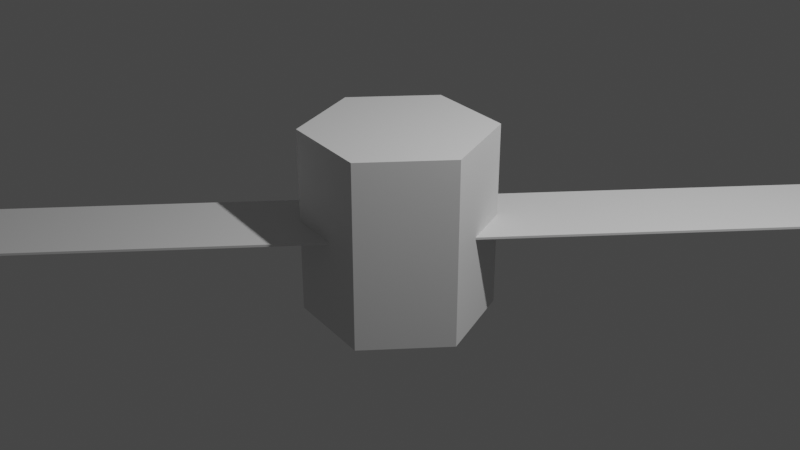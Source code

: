 # Source: 32_.blend  (saved by Blender 3.6.11; exported with 4.5.12 LTS)
import bpy
from mathutils import Matrix  # noqa: F401  (used for matrix-valued properties, if any)

bpy.ops.wm.read_factory_settings(use_empty=True)
scene = bpy.context.scene
scene.name = 'Scene'

# ---- collections
col_collection = bpy.data.collections.new('Collection'); scene.collection.children.link(col_collection)

# ---- world
world_world = bpy.data.worlds.new('World'); scene.world = world_world
world_world.use_nodes = True; world_world.node_tree.nodes.clear()
_N = world_world.node_tree.nodes; _L = world_world.node_tree.links
n0 = _N.new('ShaderNodeOutputWorld'); n0.name = 'World Output'; n0.location = (300, 300)
n1 = _N.new('ShaderNodeBackground'); n1.name = 'Background'; n1.location = (10, 300)
n1.inputs[0].default_value = (0.05088, 0.05088, 0.05088, 1.0)
_L.new(n1.outputs[0], n0.inputs[0])
n0.is_active_output = True
world_world.color = (0.05088, 0.05088, 0.05088)
world_world.use_sun_shadow = False
world_world.sun_shadow_jitter_overblur = 0.0

# ---- cameras
cam_camera = bpy.data.cameras.new('Camera')
cam_camera.clip_end = 100.0
cam_camera.ortho_scale = 7.314

# ---- lights
light_light = bpy.data.lights.new('Light', 'POINT')
light_light.transmission_factor = 0.0
light_light.energy = 1000.0
light_light.shadow_soft_size = 0.1
light_light.shadow_maximum_resolution = 0.006
light_light.use_absolute_resolution = True

# ---- meshes
me_x = bpy.data.meshes.new('柱体')
me_x.from_pydata([(0.0, 1.0, -1.0), (0.0, 1.0, 1.0), (0.866, 0.5, -1.0), (0.866, 0.5, 1.0), (0.866, -0.5, -1.0), (0.866, -0.5, 1.0), (0.0, -1.0, -1.0), (0.0, -1.0, 1.0), (-0.866, -0.5, -1.0), (-0.866, -0.5, 1.0), (-0.866, 0.5, -1.0), (-0.866, 0.5, 1.0)], [], [(0, 1, 3, 2), (2, 3, 5, 4), (4, 5, 7, 6), (6, 7, 9, 8), (3, 1, 11, 9, 7, 5), (8, 9, 11, 10), (10, 11, 1, 0), (0, 2, 4, 6, 8, 10)])
_uv = me_x.uv_layers.new(name='UV 贴图')
_uv.uv.foreach_set('vector', [1.0, 0.5, 1.0, 1.0, 0.8333, 1.0, 0.8333, 0.5, 0.8333, 0.5, 0.8333, 1.0, 0.6667, 1.0, 0.6667, 0.5, 0.6667, 0.5, 0.6667, 1.0, 0.5, 1.0, 0.5, 0.5, 0.5, 0.5, 0.5, 1.0, 0.3333, 1.0, 0.3333, 0.5, 0.4578, 0.37, 0.25, 0.49, 0.04215, 0.37, 0.04215, 0.13, 0.25, 0.01, 0.4578, 0.13, 0.3333, 0.5, 0.3333, 1.0, 0.1667, 1.0, 0.1667, 0.5, 0.1667, 0.5, 0.1667, 1.0, -8.941e-08, 1.0, -8.941e-08, 0.5, 0.75, 0.49, 0.9578, 0.37, 0.9578, 0.13, 0.75, 0.01, 0.5422, 0.13, 0.5422, 0.37])
me_x.update()
me_x_1 = bpy.data.meshes.new('立方体')
me_x_1.from_pydata([(-1.0, -1.0, -1.0), (-1.0, -1.0, 1.0), (-1.0, 1.0, -1.0), (-1.0, 1.0, 1.0), (1.0, -1.0, -1.0), (1.0, -1.0, 1.0), (1.0, 1.0, -1.0), (1.0, 1.0, 1.0)], [], [(0, 1, 3, 2), (2, 3, 7, 6), (6, 7, 5, 4), (4, 5, 1, 0), (2, 6, 4, 0), (7, 3, 1, 5)])
_uv = me_x_1.uv_layers.new(name='UV 贴图')
_uv.uv.foreach_set('vector', [0.375, 0.0, 0.625, 0.0, 0.625, 0.25, 0.375, 0.25, 0.375, 0.25, 0.625, 0.25, 0.625, 0.5, 0.375, 0.5, 0.375, 0.5, 0.625, 0.5, 0.625, 0.75, 0.375, 0.75, 0.375, 0.75, 0.625, 0.75, 0.625, 1.0, 0.375, 1.0, 0.125, 0.5, 0.375, 0.5, 0.375, 0.75, 0.125, 0.75, 0.625, 0.5, 0.875, 0.5, 0.875, 0.75, 0.625, 0.75])
me_x_1.update()

# ---- objects
ob_light = bpy.data.objects.new('Light', light_light)
ob_camera = bpy.data.objects.new('Camera', cam_camera)
ob_x = bpy.data.objects.new('柱体', me_x)
ob_x_1 = bpy.data.objects.new('立方体', me_x_1)

# ---- transforms, parenting, visibility, modifiers, constraints
ob_light.location = (4.076, 1.005, 5.904)
ob_light.rotation_euler = (0.6503, 0.05522, 1.866)
ob_light.lock_rotations_4d = False
ob_light.empty_display_type = 'ARROWS'
ob_light.color = (0.0, 0.0, 0.0, 0.0)
ob_light.lineart.crease_threshold = 0.0
ob_camera.location = (7.359, -6.926, 4.958)
ob_camera.rotation_euler = (1.109, 0.0, 0.8149)
ob_camera.lock_rotations_4d = False
ob_camera.empty_display_type = 'ARROWS'
ob_camera.color = (0.0, 0.0, 0.0, 0.0)
ob_camera.display_type = 'WIRE'
ob_camera.lineart.crease_threshold = 0.0
ob_x.location = (0.0, 0.0, 0.0)
ob_x.rotation_euler = (0.0, 0.0, 2.459)
ob_x_1.parent = ob_x
ob_x_1.location = (0.0, 0.0, 0.0)
ob_x_1.scale = (0.4977, 5.879, -0.01226)

# ---- collection membership
col_collection.objects.link(ob_light)
col_collection.objects.link(ob_camera)
col_collection.objects.link(ob_x)
col_collection.objects.link(ob_x_1)

# ---- scene / render settings (as saved in the file)
scene.camera = ob_camera
scene.frame_start = 1; scene.frame_end = 24; scene.frame_set(10)
scene.render.engine = 'BLENDER_EEVEE_NEXT'
scene.cycles.sampling_pattern = 'TABULATED_SOBOL'
scene.view_settings.view_transform = 'Filmic'
bpy.context.view_layer.update()
